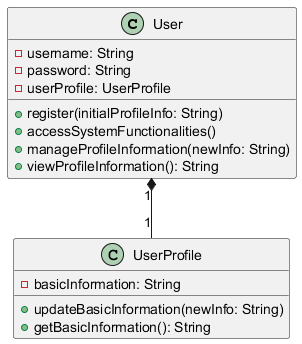

The diagram above was rendered by PlantUML. Its source (embedded in the PNG):
@startuml
class User {
    - username: String
    - password: String
    - userProfile: UserProfile
    + register(initialProfileInfo: String)
    + accessSystemFunctionalities()
    + manageProfileInformation(newInfo: String)
    + viewProfileInformation(): String
}

class UserProfile {
    - basicInformation: String
    + updateBasicInformation(newInfo: String)
    + getBasicInformation(): String
}

User "1" *-- "1" UserProfile
@enduml